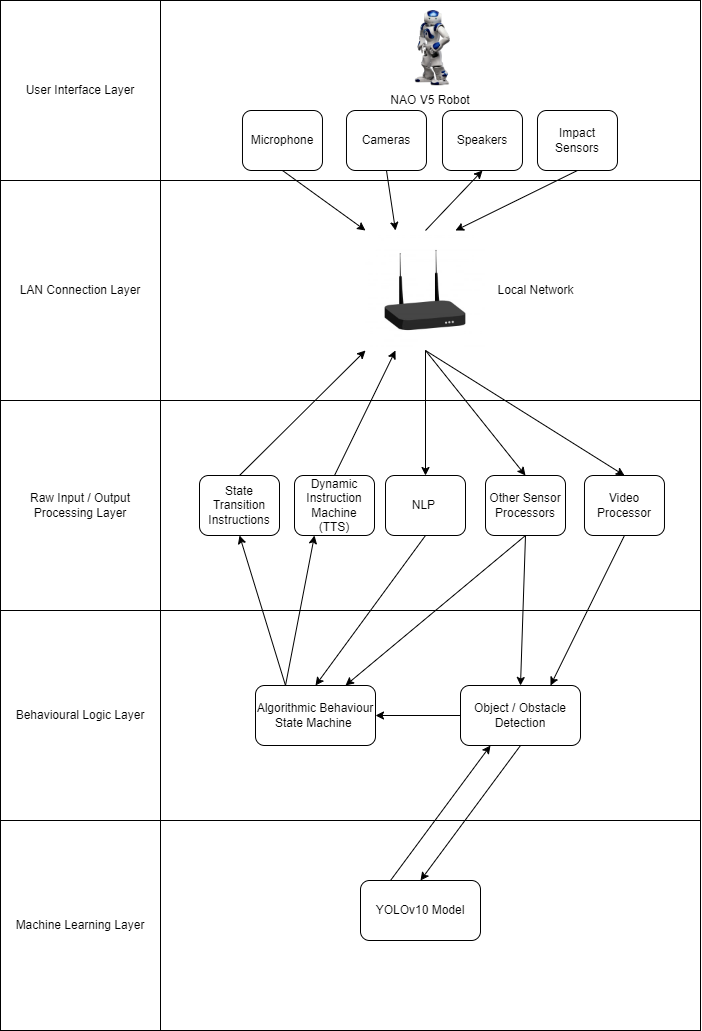

The diagram above was exported from draw.io. Its source (the exported page's mxGraphModel, read from the mxfile embedded in the PNG):
<mxGraphModel dx="983" dy="572" grid="1" gridSize="10" guides="1" tooltips="1" connect="1" arrows="1" fold="1" page="1" pageScale="1" pageWidth="827" pageHeight="1169" math="0" shadow="0">
  <root>
    <mxCell id="0" />
    <mxCell id="1" parent="0" />
    <mxCell id="vC-MK5WRapfZr0oZkNQ0-44" value="" style="rounded=0;whiteSpace=wrap;html=1;" vertex="1" parent="1">
      <mxGeometry x="200" y="160" width="540" height="180" as="geometry" />
    </mxCell>
    <mxCell id="vC-MK5WRapfZr0oZkNQ0-41" value="User Interface Layer" style="rounded=0;whiteSpace=wrap;html=1;" vertex="1" parent="1">
      <mxGeometry x="40" y="160" width="160" height="180" as="geometry" />
    </mxCell>
    <mxCell id="vC-MK5WRapfZr0oZkNQ0-42" value="" style="shape=image;verticalLabelPosition=bottom;labelBackgroundColor=default;verticalAlign=top;aspect=fixed;imageAspect=0;image=https://www.robotlab.com/hubfs/Blue-NAO---Top-1.png;" vertex="1" parent="1">
      <mxGeometry x="448.96" y="170" width="41.04" height="75.19" as="geometry" />
    </mxCell>
    <mxCell id="vC-MK5WRapfZr0oZkNQ0-45" value="" style="rounded=0;whiteSpace=wrap;html=1;" vertex="1" parent="1">
      <mxGeometry x="200" y="340" width="540" height="220" as="geometry" />
    </mxCell>
    <mxCell id="vC-MK5WRapfZr0oZkNQ0-46" value="LAN Connection Layer" style="rounded=0;whiteSpace=wrap;html=1;" vertex="1" parent="1">
      <mxGeometry x="40" y="340" width="160" height="220" as="geometry" />
    </mxCell>
    <mxCell id="vC-MK5WRapfZr0oZkNQ0-47" value="" style="shape=image;verticalLabelPosition=bottom;labelBackgroundColor=default;verticalAlign=top;aspect=fixed;imageAspect=0;image=https://png.pngtree.com/png-vector/20191021/ourmid/pngtree-modem-icon-black-monochrome-style-png-image_1834525.jpg;" vertex="1" parent="1">
      <mxGeometry x="405" y="390" width="120" height="120" as="geometry" />
    </mxCell>
    <mxCell id="vC-MK5WRapfZr0oZkNQ0-49" value="NAO V5 Robot" style="text;html=1;align=center;verticalAlign=middle;whiteSpace=wrap;rounded=0;" vertex="1" parent="1">
      <mxGeometry x="415" y="245.19" width="110" height="30" as="geometry" />
    </mxCell>
    <mxCell id="vC-MK5WRapfZr0oZkNQ0-50" value="Local Network" style="text;html=1;align=center;verticalAlign=middle;resizable=0;points=[];autosize=1;strokeColor=none;fillColor=none;" vertex="1" parent="1">
      <mxGeometry x="525" y="435" width="100" height="30" as="geometry" />
    </mxCell>
    <mxCell id="vC-MK5WRapfZr0oZkNQ0-51" value="" style="rounded=0;whiteSpace=wrap;html=1;" vertex="1" parent="1">
      <mxGeometry x="200" y="560" width="540" height="210" as="geometry" />
    </mxCell>
    <mxCell id="vC-MK5WRapfZr0oZkNQ0-52" value="Raw Input / Output Processing Layer" style="rounded=0;whiteSpace=wrap;html=1;" vertex="1" parent="1">
      <mxGeometry x="40" y="560" width="160" height="210" as="geometry" />
    </mxCell>
    <mxCell id="vC-MK5WRapfZr0oZkNQ0-54" value="NLP&amp;nbsp;" style="rounded=1;whiteSpace=wrap;html=1;" vertex="1" parent="1">
      <mxGeometry x="425" y="635" width="80" height="60" as="geometry" />
    </mxCell>
    <mxCell id="vC-MK5WRapfZr0oZkNQ0-55" value="Microphone" style="rounded=1;whiteSpace=wrap;html=1;" vertex="1" parent="1">
      <mxGeometry x="281.98" y="270" width="80" height="60" as="geometry" />
    </mxCell>
    <mxCell id="vC-MK5WRapfZr0oZkNQ0-56" value="Cameras" style="rounded=1;whiteSpace=wrap;html=1;" vertex="1" parent="1">
      <mxGeometry x="385.98" y="270" width="80" height="60" as="geometry" />
    </mxCell>
    <mxCell id="vC-MK5WRapfZr0oZkNQ0-57" value="Speakers" style="rounded=1;whiteSpace=wrap;html=1;" vertex="1" parent="1">
      <mxGeometry x="481.98" y="270" width="80" height="60" as="geometry" />
    </mxCell>
    <mxCell id="vC-MK5WRapfZr0oZkNQ0-58" value="Impact Sensors" style="rounded=1;whiteSpace=wrap;html=1;" vertex="1" parent="1">
      <mxGeometry x="576.98" y="270" width="80" height="60" as="geometry" />
    </mxCell>
    <mxCell id="vC-MK5WRapfZr0oZkNQ0-60" value="Video Processor" style="rounded=1;whiteSpace=wrap;html=1;" vertex="1" parent="1">
      <mxGeometry x="623.98" y="635" width="80" height="60" as="geometry" />
    </mxCell>
    <mxCell id="vC-MK5WRapfZr0oZkNQ0-61" value="Other Sensor Processors" style="rounded=1;whiteSpace=wrap;html=1;" vertex="1" parent="1">
      <mxGeometry x="525" y="635" width="80" height="60" as="geometry" />
    </mxCell>
    <mxCell id="vC-MK5WRapfZr0oZkNQ0-62" value="" style="rounded=0;whiteSpace=wrap;html=1;" vertex="1" parent="1">
      <mxGeometry x="200" y="770" width="540" height="210" as="geometry" />
    </mxCell>
    <mxCell id="vC-MK5WRapfZr0oZkNQ0-63" value="Behavioural Logic Layer" style="rounded=0;whiteSpace=wrap;html=1;" vertex="1" parent="1">
      <mxGeometry x="40" y="770" width="160" height="210" as="geometry" />
    </mxCell>
    <mxCell id="vC-MK5WRapfZr0oZkNQ0-64" value="" style="rounded=0;whiteSpace=wrap;html=1;" vertex="1" parent="1">
      <mxGeometry x="200" y="980" width="540" height="210" as="geometry" />
    </mxCell>
    <mxCell id="vC-MK5WRapfZr0oZkNQ0-65" value="Machine Learning Layer" style="rounded=0;whiteSpace=wrap;html=1;" vertex="1" parent="1">
      <mxGeometry x="40" y="980" width="160" height="210" as="geometry" />
    </mxCell>
    <mxCell id="vC-MK5WRapfZr0oZkNQ0-67" value="Algorithmic Behaviour State Machine&amp;nbsp;" style="rounded=1;whiteSpace=wrap;html=1;" vertex="1" parent="1">
      <mxGeometry x="295" y="845" width="120" height="60" as="geometry" />
    </mxCell>
    <mxCell id="vC-MK5WRapfZr0oZkNQ0-68" value="Object / Obstacle Detection" style="rounded=1;whiteSpace=wrap;html=1;" vertex="1" parent="1">
      <mxGeometry x="500" y="845" width="120" height="60" as="geometry" />
    </mxCell>
    <mxCell id="vC-MK5WRapfZr0oZkNQ0-69" value="YOLOv10 Model" style="rounded=1;whiteSpace=wrap;html=1;" vertex="1" parent="1">
      <mxGeometry x="400" y="1040" width="120" height="60" as="geometry" />
    </mxCell>
    <mxCell id="vC-MK5WRapfZr0oZkNQ0-70" value="" style="endArrow=classic;html=1;rounded=0;entryX=0.5;entryY=1;entryDx=0;entryDy=0;exitX=0.5;exitY=0;exitDx=0;exitDy=0;" edge="1" parent="1" source="vC-MK5WRapfZr0oZkNQ0-47" target="vC-MK5WRapfZr0oZkNQ0-57">
      <mxGeometry width="50" height="50" relative="1" as="geometry">
        <mxPoint x="350" y="420" as="sourcePoint" />
        <mxPoint x="400" y="370" as="targetPoint" />
      </mxGeometry>
    </mxCell>
    <mxCell id="vC-MK5WRapfZr0oZkNQ0-73" value="" style="endArrow=classic;html=1;rounded=0;exitX=0.5;exitY=1;exitDx=0;exitDy=0;entryX=0.75;entryY=0;entryDx=0;entryDy=0;" edge="1" parent="1" source="vC-MK5WRapfZr0oZkNQ0-58" target="vC-MK5WRapfZr0oZkNQ0-47">
      <mxGeometry width="50" height="50" relative="1" as="geometry">
        <mxPoint x="580" y="420" as="sourcePoint" />
        <mxPoint x="630" y="370" as="targetPoint" />
      </mxGeometry>
    </mxCell>
    <mxCell id="vC-MK5WRapfZr0oZkNQ0-74" value="" style="endArrow=classic;html=1;rounded=0;entryX=0.25;entryY=0;entryDx=0;entryDy=0;exitX=0.5;exitY=1;exitDx=0;exitDy=0;" edge="1" parent="1" source="vC-MK5WRapfZr0oZkNQ0-56" target="vC-MK5WRapfZr0oZkNQ0-47">
      <mxGeometry width="50" height="50" relative="1" as="geometry">
        <mxPoint x="340" y="420" as="sourcePoint" />
        <mxPoint x="390" y="370" as="targetPoint" />
      </mxGeometry>
    </mxCell>
    <mxCell id="vC-MK5WRapfZr0oZkNQ0-75" value="" style="endArrow=classic;html=1;rounded=0;entryX=0;entryY=0;entryDx=0;entryDy=0;exitX=0.5;exitY=1;exitDx=0;exitDy=0;" edge="1" parent="1" source="vC-MK5WRapfZr0oZkNQ0-55" target="vC-MK5WRapfZr0oZkNQ0-47">
      <mxGeometry width="50" height="50" relative="1" as="geometry">
        <mxPoint x="290" y="420" as="sourcePoint" />
        <mxPoint x="340" y="370" as="targetPoint" />
      </mxGeometry>
    </mxCell>
    <mxCell id="vC-MK5WRapfZr0oZkNQ0-77" value="" style="endArrow=classic;html=1;rounded=0;entryX=0.5;entryY=0;entryDx=0;entryDy=0;exitX=0.5;exitY=1;exitDx=0;exitDy=0;" edge="1" parent="1" source="vC-MK5WRapfZr0oZkNQ0-47" target="vC-MK5WRapfZr0oZkNQ0-54">
      <mxGeometry width="50" height="50" relative="1" as="geometry">
        <mxPoint x="320" y="590" as="sourcePoint" />
        <mxPoint x="370" y="540" as="targetPoint" />
      </mxGeometry>
    </mxCell>
    <mxCell id="vC-MK5WRapfZr0oZkNQ0-78" value="" style="endArrow=classic;html=1;rounded=0;exitX=0.5;exitY=1;exitDx=0;exitDy=0;entryX=0.5;entryY=0;entryDx=0;entryDy=0;" edge="1" parent="1" source="vC-MK5WRapfZr0oZkNQ0-47" target="vC-MK5WRapfZr0oZkNQ0-60">
      <mxGeometry width="50" height="50" relative="1" as="geometry">
        <mxPoint x="460" y="620" as="sourcePoint" />
        <mxPoint x="510" y="570" as="targetPoint" />
      </mxGeometry>
    </mxCell>
    <mxCell id="vC-MK5WRapfZr0oZkNQ0-79" value="" style="endArrow=classic;html=1;rounded=0;exitX=0.5;exitY=1;exitDx=0;exitDy=0;entryX=0.5;entryY=0;entryDx=0;entryDy=0;" edge="1" parent="1" source="vC-MK5WRapfZr0oZkNQ0-47" target="vC-MK5WRapfZr0oZkNQ0-61">
      <mxGeometry width="50" height="50" relative="1" as="geometry">
        <mxPoint x="500" y="610" as="sourcePoint" />
        <mxPoint x="550" y="560" as="targetPoint" />
      </mxGeometry>
    </mxCell>
    <mxCell id="vC-MK5WRapfZr0oZkNQ0-81" value="State Transition Instructions" style="rounded=1;whiteSpace=wrap;html=1;" vertex="1" parent="1">
      <mxGeometry x="239" y="635" width="80" height="60" as="geometry" />
    </mxCell>
    <mxCell id="vC-MK5WRapfZr0oZkNQ0-82" value="Dynamic Instruction Machine (TTS)" style="rounded=1;whiteSpace=wrap;html=1;" vertex="1" parent="1">
      <mxGeometry x="334" y="635" width="80" height="60" as="geometry" />
    </mxCell>
    <mxCell id="vC-MK5WRapfZr0oZkNQ0-83" value="" style="endArrow=classic;html=1;rounded=0;entryX=0.5;entryY=1;entryDx=0;entryDy=0;exitX=0.25;exitY=0;exitDx=0;exitDy=0;" edge="1" parent="1" source="vC-MK5WRapfZr0oZkNQ0-67" target="vC-MK5WRapfZr0oZkNQ0-81">
      <mxGeometry width="50" height="50" relative="1" as="geometry">
        <mxPoint x="370" y="830" as="sourcePoint" />
        <mxPoint x="420" y="780" as="targetPoint" />
      </mxGeometry>
    </mxCell>
    <mxCell id="vC-MK5WRapfZr0oZkNQ0-84" value="" style="endArrow=classic;html=1;rounded=0;exitX=0.5;exitY=1;exitDx=0;exitDy=0;entryX=0.5;entryY=0;entryDx=0;entryDy=0;" edge="1" parent="1" source="vC-MK5WRapfZr0oZkNQ0-54" target="vC-MK5WRapfZr0oZkNQ0-67">
      <mxGeometry width="50" height="50" relative="1" as="geometry">
        <mxPoint x="340" y="770" as="sourcePoint" />
        <mxPoint x="390" y="720" as="targetPoint" />
      </mxGeometry>
    </mxCell>
    <mxCell id="vC-MK5WRapfZr0oZkNQ0-85" value="" style="endArrow=classic;html=1;rounded=0;exitX=0.5;exitY=1;exitDx=0;exitDy=0;entryX=0.75;entryY=0;entryDx=0;entryDy=0;" edge="1" parent="1" source="vC-MK5WRapfZr0oZkNQ0-60" target="vC-MK5WRapfZr0oZkNQ0-68">
      <mxGeometry width="50" height="50" relative="1" as="geometry">
        <mxPoint x="370" y="790" as="sourcePoint" />
        <mxPoint x="420" y="740" as="targetPoint" />
      </mxGeometry>
    </mxCell>
    <mxCell id="vC-MK5WRapfZr0oZkNQ0-86" value="" style="endArrow=classic;html=1;rounded=0;exitX=0.5;exitY=1;exitDx=0;exitDy=0;entryX=0.5;entryY=0;entryDx=0;entryDy=0;" edge="1" parent="1" source="vC-MK5WRapfZr0oZkNQ0-61" target="vC-MK5WRapfZr0oZkNQ0-68">
      <mxGeometry width="50" height="50" relative="1" as="geometry">
        <mxPoint x="590" y="810" as="sourcePoint" />
        <mxPoint x="640" y="760" as="targetPoint" />
      </mxGeometry>
    </mxCell>
    <mxCell id="vC-MK5WRapfZr0oZkNQ0-87" value="" style="endArrow=classic;html=1;rounded=0;exitX=0.5;exitY=1;exitDx=0;exitDy=0;entryX=0.75;entryY=0;entryDx=0;entryDy=0;" edge="1" parent="1" source="vC-MK5WRapfZr0oZkNQ0-61" target="vC-MK5WRapfZr0oZkNQ0-67">
      <mxGeometry width="50" height="50" relative="1" as="geometry">
        <mxPoint x="390" y="800" as="sourcePoint" />
        <mxPoint x="440" y="750" as="targetPoint" />
      </mxGeometry>
    </mxCell>
    <mxCell id="vC-MK5WRapfZr0oZkNQ0-88" value="" style="endArrow=classic;html=1;rounded=0;entryX=0.25;entryY=1;entryDx=0;entryDy=0;exitX=0.25;exitY=0;exitDx=0;exitDy=0;" edge="1" parent="1" source="vC-MK5WRapfZr0oZkNQ0-67" target="vC-MK5WRapfZr0oZkNQ0-82">
      <mxGeometry width="50" height="50" relative="1" as="geometry">
        <mxPoint x="620" y="800" as="sourcePoint" />
        <mxPoint x="670" y="750" as="targetPoint" />
      </mxGeometry>
    </mxCell>
    <mxCell id="vC-MK5WRapfZr0oZkNQ0-90" value="" style="endArrow=classic;html=1;rounded=0;entryX=0;entryY=1;entryDx=0;entryDy=0;exitX=0.5;exitY=0;exitDx=0;exitDy=0;" edge="1" parent="1" source="vC-MK5WRapfZr0oZkNQ0-81" target="vC-MK5WRapfZr0oZkNQ0-47">
      <mxGeometry width="50" height="50" relative="1" as="geometry">
        <mxPoint x="550" y="590" as="sourcePoint" />
        <mxPoint x="600" y="540" as="targetPoint" />
      </mxGeometry>
    </mxCell>
    <mxCell id="vC-MK5WRapfZr0oZkNQ0-91" value="" style="endArrow=classic;html=1;rounded=0;entryX=0.25;entryY=1;entryDx=0;entryDy=0;exitX=0.5;exitY=0;exitDx=0;exitDy=0;" edge="1" parent="1" source="vC-MK5WRapfZr0oZkNQ0-82" target="vC-MK5WRapfZr0oZkNQ0-47">
      <mxGeometry width="50" height="50" relative="1" as="geometry">
        <mxPoint x="610" y="590" as="sourcePoint" />
        <mxPoint x="660" y="540" as="targetPoint" />
      </mxGeometry>
    </mxCell>
    <mxCell id="vC-MK5WRapfZr0oZkNQ0-92" value="" style="endArrow=classic;html=1;rounded=0;exitX=0.5;exitY=1;exitDx=0;exitDy=0;entryX=0.5;entryY=0;entryDx=0;entryDy=0;" edge="1" parent="1" source="vC-MK5WRapfZr0oZkNQ0-68" target="vC-MK5WRapfZr0oZkNQ0-69">
      <mxGeometry width="50" height="50" relative="1" as="geometry">
        <mxPoint x="540" y="980" as="sourcePoint" />
        <mxPoint x="590" y="930" as="targetPoint" />
      </mxGeometry>
    </mxCell>
    <mxCell id="vC-MK5WRapfZr0oZkNQ0-93" value="" style="endArrow=classic;html=1;rounded=0;entryX=1;entryY=0.5;entryDx=0;entryDy=0;exitX=0;exitY=0.5;exitDx=0;exitDy=0;" edge="1" parent="1" source="vC-MK5WRapfZr0oZkNQ0-68" target="vC-MK5WRapfZr0oZkNQ0-67">
      <mxGeometry width="50" height="50" relative="1" as="geometry">
        <mxPoint x="450" y="940" as="sourcePoint" />
        <mxPoint x="500" y="890" as="targetPoint" />
      </mxGeometry>
    </mxCell>
    <mxCell id="vC-MK5WRapfZr0oZkNQ0-94" value="" style="endArrow=classic;html=1;rounded=0;entryX=0.25;entryY=1;entryDx=0;entryDy=0;exitX=0.25;exitY=0;exitDx=0;exitDy=0;" edge="1" parent="1" source="vC-MK5WRapfZr0oZkNQ0-69" target="vC-MK5WRapfZr0oZkNQ0-68">
      <mxGeometry width="50" height="50" relative="1" as="geometry">
        <mxPoint x="370" y="990" as="sourcePoint" />
        <mxPoint x="420" y="940" as="targetPoint" />
      </mxGeometry>
    </mxCell>
  </root>
</mxGraphModel>